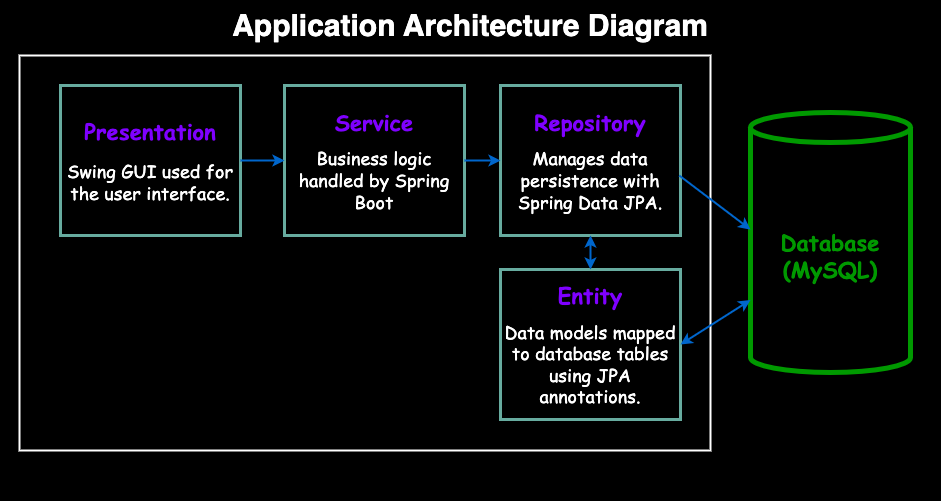

The diagram above was exported from draw.io. Its source (the exported page's mxGraphModel, read from the mxfile embedded in the PNG):
<mxGraphModel dx="1593" dy="872" grid="1" gridSize="10" guides="1" tooltips="1" connect="1" arrows="1" fold="1" page="1" pageScale="1" pageWidth="827" pageHeight="1169" background="none" math="0" shadow="0">
  <root>
    <mxCell id="0" />
    <mxCell id="1" parent="0" />
    <mxCell id="rC9KfPQyuBnJjkgdhHEG-458" value="" style="rounded=1;whiteSpace=wrap;html=1;arcSize=0;labelBackgroundColor=none;fillStyle=auto;fillColor=#000000;" vertex="1" parent="1">
      <mxGeometry x="40" y="440" width="940" height="500" as="geometry" />
    </mxCell>
    <mxCell id="rC9KfPQyuBnJjkgdhHEG-1" value="" style="rounded=0;whiteSpace=wrap;html=1;labelBackgroundColor=none;labelBorderColor=none;fillColor=none;strokeWidth=2;strokeColor=#FFFFFF;" vertex="1" parent="1">
      <mxGeometry x="59" y="495" width="691" height="395" as="geometry" />
    </mxCell>
    <mxCell id="rC9KfPQyuBnJjkgdhHEG-2" value="&lt;h2&gt;&lt;font style=&quot;font-size: 22px;&quot; color=&quot;#7f00ff&quot; face=&quot;Comic Sans MS&quot;&gt;Presentation&lt;/font&gt;&lt;/h2&gt;&lt;div style=&quot;padding-top: 0px;&quot;&gt;&lt;font style=&quot;font-size: 18px;&quot; color=&quot;#ffffff&quot; face=&quot;Comic Sans MS&quot;&gt;Swing GUI used for the user interface.&lt;/font&gt;&lt;/div&gt;&lt;div style=&quot;text-align: left;&quot;&gt;&lt;br&gt;&lt;/div&gt;" style="rounded=0;whiteSpace=wrap;html=1;labelBackgroundColor=none;labelBorderColor=none;fillColor=none;strokeColor=#67AB9F;strokeWidth=3;" vertex="1" parent="1">
      <mxGeometry x="100" y="525" width="180" height="150" as="geometry" />
    </mxCell>
    <mxCell id="rC9KfPQyuBnJjkgdhHEG-3" value="&lt;p&gt;&lt;font color=&quot;#7f00ff&quot; style=&quot;font-size: 22px;&quot; face=&quot;Comic Sans MS&quot;&gt;&lt;b style=&quot;&quot;&gt;Service&lt;/b&gt;&lt;/font&gt;&lt;/p&gt;&lt;p&gt;&lt;font style=&quot;font-size: 18px;&quot; color=&quot;#ffffff&quot; face=&quot;Comic Sans MS&quot;&gt;Business logic handled by Spring Boot&lt;/font&gt;&lt;/p&gt;" style="rounded=0;whiteSpace=wrap;html=1;labelBackgroundColor=none;labelBorderColor=none;fillColor=none;strokeColor=#67AB9F;strokeWidth=3;" vertex="1" parent="1">
      <mxGeometry x="324" y="525" width="180" height="150" as="geometry" />
    </mxCell>
    <mxCell id="rC9KfPQyuBnJjkgdhHEG-4" value="&lt;p&gt;&lt;font style=&quot;font-size: 22px;&quot; color=&quot;#7f00ff&quot; face=&quot;Comic Sans MS&quot;&gt;&lt;b style=&quot;&quot;&gt;Repository&lt;/b&gt;&lt;/font&gt;&lt;/p&gt;&lt;p style=&quot;&quot;&gt;&lt;font style=&quot;font-size: 18px;&quot; color=&quot;#ffffff&quot; face=&quot;Comic Sans MS&quot;&gt;Manages data persistence with Spring Data JPA.&lt;/font&gt;&lt;/p&gt;" style="rounded=0;whiteSpace=wrap;html=1;labelBackgroundColor=none;labelBorderColor=none;textShadow=0;fillColor=none;strokeColor=#67AB9F;strokeWidth=3;" vertex="1" parent="1">
      <mxGeometry x="540" y="525" width="180" height="150" as="geometry" />
    </mxCell>
    <mxCell id="rC9KfPQyuBnJjkgdhHEG-5" value="&lt;p style=&quot;forced-color-adjust: none; font-style: normal; font-variant-ligatures: normal; font-variant-caps: normal; letter-spacing: normal; orphans: 2; text-align: center; text-indent: 0px; text-transform: none; widows: 2; word-spacing: 0px; -webkit-text-stroke-width: 0px; white-space: normal; text-decoration-thickness: initial; text-decoration-style: initial; text-decoration-color: initial;&quot;&gt;&lt;font style=&quot;font-size: 22px;&quot; color=&quot;#7f00ff&quot; face=&quot;Comic Sans MS&quot;&gt;&lt;b style=&quot;&quot;&gt;Entity&lt;/b&gt;&lt;/font&gt;&lt;/p&gt;&lt;p style=&quot;forced-color-adjust: none; font-style: normal; font-variant-ligatures: normal; font-variant-caps: normal; font-weight: 400; letter-spacing: normal; orphans: 2; text-align: center; text-indent: 0px; text-transform: none; widows: 2; word-spacing: 0px; -webkit-text-stroke-width: 0px; white-space: normal; text-decoration-thickness: initial; text-decoration-style: initial; text-decoration-color: initial;&quot;&gt;&lt;font style=&quot;font-size: 18px;&quot; color=&quot;#ffffff&quot; face=&quot;Comic Sans MS&quot;&gt;Data models mapped to database tables using JPA annotations.&lt;/font&gt;&lt;/p&gt;" style="rounded=0;whiteSpace=wrap;html=1;labelBackgroundColor=none;labelBorderColor=none;fillColor=none;strokeColor=#67AB9F;strokeWidth=3;" vertex="1" parent="1">
      <mxGeometry x="540" y="709" width="180" height="150" as="geometry" />
    </mxCell>
    <mxCell id="rC9KfPQyuBnJjkgdhHEG-6" value="&lt;h2&gt;&lt;font style=&quot;font-size: 22px;&quot; face=&quot;Comic Sans MS&quot; color=&quot;#009900&quot;&gt;Database (MySQL)&lt;/font&gt;&lt;/h2&gt;" style="shape=cylinder3;whiteSpace=wrap;html=1;boundedLbl=1;backgroundOutline=1;size=15;labelBackgroundColor=none;labelBorderColor=none;fillColor=none;strokeColor=#009900;strokeWidth=5;" vertex="1" parent="1">
      <mxGeometry x="790" y="552" width="160" height="260" as="geometry" />
    </mxCell>
    <mxCell id="rC9KfPQyuBnJjkgdhHEG-25" value="" style="endArrow=classic;html=1;rounded=0;exitX=1;exitY=0.5;exitDx=0;exitDy=0;entryX=0;entryY=0.5;entryDx=0;entryDy=0;labelBackgroundColor=none;labelBorderColor=none;fontColor=default;strokeColor=#0066CC;strokeWidth=2;" edge="1" parent="1" source="rC9KfPQyuBnJjkgdhHEG-2" target="rC9KfPQyuBnJjkgdhHEG-3">
      <mxGeometry width="50" height="50" relative="1" as="geometry">
        <mxPoint x="369" y="725" as="sourcePoint" />
        <mxPoint x="419" y="675" as="targetPoint" />
      </mxGeometry>
    </mxCell>
    <mxCell id="rC9KfPQyuBnJjkgdhHEG-26" value="" style="endArrow=classic;html=1;rounded=0;exitX=1;exitY=0.5;exitDx=0;exitDy=0;entryX=0;entryY=0.5;entryDx=0;entryDy=0;labelBackgroundColor=none;labelBorderColor=none;fontColor=default;strokeColor=#0066CC;strokeWidth=2;" edge="1" parent="1" source="rC9KfPQyuBnJjkgdhHEG-3" target="rC9KfPQyuBnJjkgdhHEG-4">
      <mxGeometry width="50" height="50" relative="1" as="geometry">
        <mxPoint x="369" y="725" as="sourcePoint" />
        <mxPoint x="419" y="675" as="targetPoint" />
      </mxGeometry>
    </mxCell>
    <mxCell id="rC9KfPQyuBnJjkgdhHEG-27" value="" style="endArrow=classic;startArrow=classic;html=1;rounded=0;entryX=0.5;entryY=1;entryDx=0;entryDy=0;exitX=0.5;exitY=0;exitDx=0;exitDy=0;labelBackgroundColor=none;labelBorderColor=none;fontColor=default;" edge="1" parent="1" source="rC9KfPQyuBnJjkgdhHEG-5" target="rC9KfPQyuBnJjkgdhHEG-4">
      <mxGeometry width="50" height="50" relative="1" as="geometry">
        <mxPoint x="369" y="725" as="sourcePoint" />
        <mxPoint x="419" y="675" as="targetPoint" />
      </mxGeometry>
    </mxCell>
    <mxCell id="rC9KfPQyuBnJjkgdhHEG-29" value="&lt;h1 style=&quot;margin-top: 0px;&quot;&gt;&lt;font style=&quot;font-size: 30px;&quot; color=&quot;#ffffff&quot;&gt;Application Architecture Diagram&lt;/font&gt;&lt;/h1&gt;" style="text;html=1;whiteSpace=wrap;overflow=hidden;rounded=0;align=center;labelBackgroundColor=none;labelBorderColor=none;fillColor=none;" vertex="1" parent="1">
      <mxGeometry x="40" y="441" width="940" height="40" as="geometry" />
    </mxCell>
    <mxCell id="rC9KfPQyuBnJjkgdhHEG-469" value="" style="endArrow=classic;startArrow=classic;html=1;rounded=0;entryX=0.5;entryY=1;entryDx=0;entryDy=0;exitX=0.5;exitY=0;exitDx=0;exitDy=0;strokeColor=#0066CC;strokeWidth=2;" edge="1" parent="1" source="rC9KfPQyuBnJjkgdhHEG-5" target="rC9KfPQyuBnJjkgdhHEG-4">
      <mxGeometry width="50" height="50" relative="1" as="geometry">
        <mxPoint x="378" y="620" as="sourcePoint" />
        <mxPoint x="428" y="570" as="targetPoint" />
      </mxGeometry>
    </mxCell>
    <mxCell id="rC9KfPQyuBnJjkgdhHEG-24" value="" style="endArrow=classic;html=1;rounded=0;entryX=0;entryY=0.45;entryDx=0;entryDy=0;entryPerimeter=0;exitX=0.993;exitY=0.6;exitDx=0;exitDy=0;exitPerimeter=0;labelBackgroundColor=none;labelBorderColor=none;fontColor=default;strokeColor=#0066CC;strokeWidth=2;" edge="1" parent="1" source="rC9KfPQyuBnJjkgdhHEG-4" target="rC9KfPQyuBnJjkgdhHEG-6">
      <mxGeometry width="50" height="50" relative="1" as="geometry">
        <mxPoint x="588" y="695" as="sourcePoint" />
        <mxPoint x="638" y="645" as="targetPoint" />
      </mxGeometry>
    </mxCell>
    <mxCell id="rC9KfPQyuBnJjkgdhHEG-28" value="" style="endArrow=classic;startArrow=classic;html=1;rounded=0;entryX=0;entryY=0;entryDx=0;entryDy=187.5;entryPerimeter=0;exitX=1;exitY=0.5;exitDx=0;exitDy=0;labelBackgroundColor=none;labelBorderColor=none;fontColor=default;strokeColor=#0066CC;strokeWidth=2;" edge="1" parent="1" source="rC9KfPQyuBnJjkgdhHEG-5" target="rC9KfPQyuBnJjkgdhHEG-6">
      <mxGeometry width="50" height="50" relative="1" as="geometry">
        <mxPoint x="369" y="725" as="sourcePoint" />
        <mxPoint x="419" y="675" as="targetPoint" />
        <Array as="points" />
      </mxGeometry>
    </mxCell>
  </root>
</mxGraphModel>